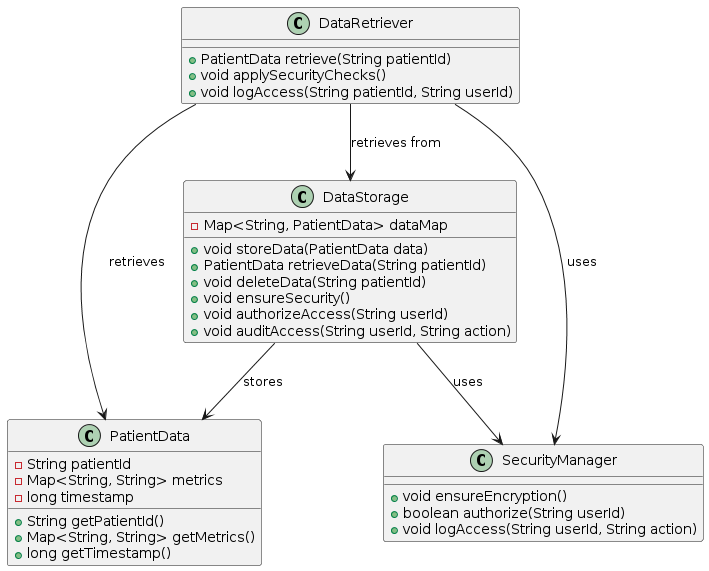

The diagram above was rendered by PlantUML. Its source (embedded in the PNG):
@startuml
class DataStorage {
    - Map<String, PatientData> dataMap
    + void storeData(PatientData data)
    + PatientData retrieveData(String patientId)
    + void deleteData(String patientId)
    + void ensureSecurity()
    + void authorizeAccess(String userId)
    + void auditAccess(String userId, String action)
}

class PatientData {
    - String patientId
    - Map<String, String> metrics
    - long timestamp
    + String getPatientId()
    + Map<String, String> getMetrics()
    + long getTimestamp()
}

class DataRetriever {
    + PatientData retrieve(String patientId)
    + void applySecurityChecks()
    + void logAccess(String patientId, String userId)
}

class SecurityManager {
    + void ensureEncryption()
    + boolean authorize(String userId)
    + void logAccess(String userId, String action)
}

DataStorage --> PatientData : stores
DataRetriever --> DataStorage : retrieves from
DataRetriever --> PatientData : retrieves
DataStorage --> SecurityManager : uses
DataRetriever --> SecurityManager : uses
@enduml